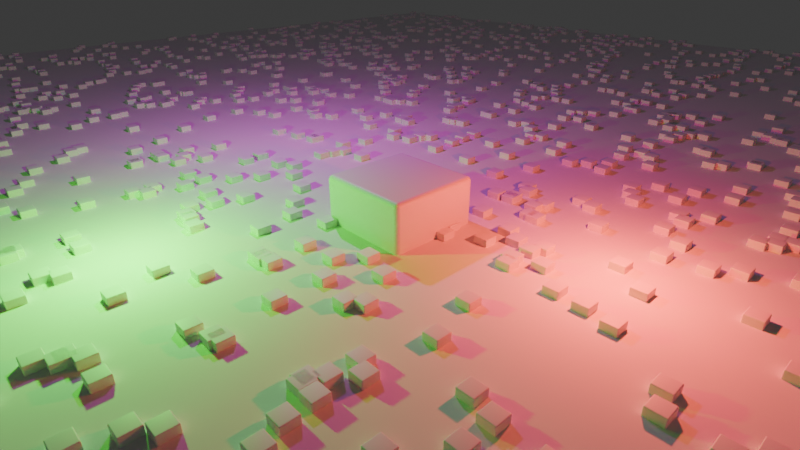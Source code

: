 # Source: exmaple_file_02.blend  (saved by Blender 5.2.44; exported with 4.5.12 LTS)
import bpy
from mathutils import Matrix  # noqa: F401  (used for matrix-valued properties, if any)

bpy.ops.wm.read_factory_settings(use_empty=True)
scene = bpy.context.scene
scene.name = 'Scene'

# ---- collections
col_collection = bpy.data.collections.new('Collection'); scene.collection.children.link(col_collection)

# ---- materials (node trees are filled in below, after node groups)
mat_material = bpy.data.materials.new('Material')
mat_material.alpha_threshold = 0.0
mat_material.use_backface_culling_lightprobe_volume = False
mat_material.roughness = 0.5
mat_material.line_color = (0.0, 0.0, 0.0, 1.0)

# ---- node groups
ng_geometry_nodes = bpy.data.node_groups.new('Geometry Nodes', 'GeometryNodeTree')
_s = ng_geometry_nodes.interface.new_socket(name='Geometry', in_out='OUTPUT', socket_type='NodeSocketGeometry')
_s = ng_geometry_nodes.interface.new_socket(name='Instances', in_out='OUTPUT', socket_type='NodeSocketGeometry')
_s = ng_geometry_nodes.interface.new_socket(name='Geometry', in_out='INPUT', socket_type='NodeSocketGeometry')
ng_geometry_nodes.is_modifier = True
# nodes of 'Geometry Nodes' reference scene objects; filled in after objects exist

# ---- material node trees
mat_material.use_nodes = True; mat_material.node_tree.nodes.clear()
_N = mat_material.node_tree.nodes; _L = mat_material.node_tree.links
n0 = _N.new('ShaderNodeOutputMaterial'); n0.name = 'Material Output'; n0.location = (200, 100)
n1 = _N.new('ShaderNodeBsdfPrincipled'); n1.name = 'Principled BSDF'; n1.location = (-200, 100)
n1.inputs[10].default_value = 0.005
_L.new(n1.outputs[0], n0.inputs[0])
n0.is_active_output = True

# ---- world
world_world = bpy.data.worlds.new('World'); scene.world = world_world
world_world.use_nodes = True; world_world.node_tree.nodes.clear()
_N = world_world.node_tree.nodes; _L = world_world.node_tree.links
n0 = _N.new('ShaderNodeOutputWorld'); n0.name = 'World Output'; n0.location = (200, 100)
n1 = _N.new('ShaderNodeBackground'); n1.name = 'Background'; n1.location = (-200, 100)
n1.inputs[0].default_value = (0.05088, 0.05088, 0.05088, 1.0)
_L.new(n1.outputs[0], n0.inputs[0])
n0.is_active_output = True
world_world.color = (0.05088, 0.05088, 0.05088)
world_world.sun_shadow_jitter_overblur = 0.0

# ---- cameras
cam_camera = bpy.data.cameras.new('Camera')
cam_camera.type = 'CUSTOM'
cam_camera.sensor_fit = 'HORIZONTAL'
cam_camera.clip_end = 100.0
cam_camera.sensor_width = 71.41
cam_camera.sensor_height = 52.63
cam_camera.ortho_scale = 0.2
cam_camera.dof.use_dof = True
cam_camera.dof.aperture_fstop = 2.0

# ---- lights
light_light = bpy.data.lights.new('Light', 'POINT')
light_light.color = (1.0, 0.07607, 0.03588)
light_light.energy = 1000.0
light_light.shadow_soft_size = 0.1
light_light_001 = bpy.data.lights.new('Light.001', 'POINT')
light_light_001.color = (0.9561, 0.06405, 1.0)
light_light_001.energy = 1000.0
light_light_001.shadow_soft_size = 0.1
light_light_002 = bpy.data.lights.new('Light.002', 'POINT')
light_light_002.color = (0.03802, 1.0, 0.0)
light_light_002.energy = 1000.0
light_light_002.shadow_soft_size = 0.1

# ---- meshes
me_cube = bpy.data.meshes.new('Cube')
me_cube.from_pydata([(1.0, 1.0, 1.0), (1.0, 1.0, -1.0), (1.0, -1.0, 1.0), (1.0, -1.0, -1.0), (-1.0, 1.0, 1.0), (-1.0, 1.0, -1.0), (-1.0, -1.0, 1.0), (-1.0, -1.0, -1.0)], [], [(0, 4, 6, 2), (3, 2, 6, 7), (7, 6, 4, 5), (5, 1, 3, 7), (1, 0, 2, 3), (5, 4, 0, 1)])
me_cube.polygons.foreach_set('use_smooth', [True] * 6)
_uv = me_cube.uv_layers.new(name='UVMap')
_uv.uv.foreach_set('vector', [0.625, 0.5, 0.875, 0.5, 0.875, 0.75, 0.625, 0.75, 0.375, 0.75, 0.625, 0.75, 0.625, 1.0, 0.375, 1.0, 0.375, 0.0, 0.625, 0.0, 0.625, 0.25, 0.375, 0.25, 0.125, 0.5, 0.375, 0.5, 0.375, 0.75, 0.125, 0.75, 0.375, 0.5, 0.625, 0.5, 0.625, 0.75, 0.375, 0.75, 0.375, 0.25, 0.625, 0.25, 0.625, 0.5, 0.375, 0.5])
me_cube.materials.append(mat_material)
me_cube.use_mirror_vertex_groups = False
me_cube.update()
me_plane = bpy.data.meshes.new('Plane')
me_plane.from_pydata([(-27.82, -27.82, 0.0), (27.82, -27.82, 0.0), (-27.82, 27.82, 0.0), (27.82, 27.82, 0.0)], [], [(0, 1, 3, 2)])
_uv = me_plane.uv_layers.new(name='UVMap')
_uv.uv.foreach_set('vector', [0.0, 0.0, 1.0, 0.0, 1.0, 1.0, 0.0, 1.0])
me_plane.update()

# ---- objects
ob_cube = bpy.data.objects.new('Cube', me_cube)
ob_light = bpy.data.objects.new('Light', light_light)
ob_camera = bpy.data.objects.new('Camera', cam_camera)
ob_empty = bpy.data.objects.new('Empty', None)
ob_plane = bpy.data.objects.new('Plane', me_plane)
ob_light_001 = bpy.data.objects.new('Light.001', light_light_001)
ob_light_002 = bpy.data.objects.new('Light.002', light_light_002)
_N = ng_geometry_nodes.nodes; _L = ng_geometry_nodes.links
n0 = _N.new('NodeGroupInput'); n0.name = 'Group Input'; n0.location = (-340, 0)
n1 = _N.new('NodeGroupOutput'); n1.name = 'Group Output'; n1.location = (484, 1)
n2 = _N.new('GeometryNodeDistributePointsOnFaces'); n2.name = 'Distribute Points on Faces'; n2.location = (-141, -77)
n2.width = 180
n2.inputs[4].default_value = 1.0
n3 = _N.new('GeometryNodeJoinGeometry'); n3.name = 'Join Geometry'; n3.location = (284, 126)
n4 = _N.new('GeometryNodeInstanceOnPoints'); n4.name = 'Instance on Points'; n4.location = (104, 16)
n4.inputs[6].default_value = (-0.15, -0.15, -0.15)
n5 = _N.new('GeometryNodeObjectInfo'); n5.name = 'Object Info'; n5.location = (-490, -160)
n5.inputs[0].default_value = ob_cube
_L.new(n0.outputs[0], n2.inputs[0])
_L.new(n3.outputs[0], n1.inputs[0])
_L.new(n4.outputs[0], n3.inputs[0])
_L.new(n0.outputs[0], n3.inputs[0])
_L.new(n2.outputs[0], n4.inputs[0])
_L.new(n5.outputs[4], n4.inputs[2])
n1.is_active_output = True

# ---- transforms, parenting, visibility, modifiers, constraints
ob_cube.location = (0.0, 0.0, 0.0)
ob_cube.lock_rotations_4d = False
ob_cube.empty_display_type = 'ARROWS'
ob_cube.lineart.crease_threshold = 0.0
_m = ob_cube.modifiers.new('Bevel', 'BEVEL')
_m.segments = 8
ob_light.location = (4.076, 1.005, 1.961)
ob_light.rotation_euler = (0.6503, 0.05522, 1.866)
ob_light.lock_rotations_4d = False
ob_light.empty_display_type = 'ARROWS'
ob_light.color = (0.0, 0.0, 0.0, 0.0)
ob_light.lineart.crease_threshold = 0.0
ob_camera.parent = ob_empty
ob_camera.matrix_parent_inverse = Matrix(((0.1, -0.0, 0.0, -0.0), (-0.0, 0.1, -0.0, 0.0), (0.0, -0.0, 0.1, -0.0), (-0.0, 0.0, -0.0, 1.0)))
ob_camera.location = (7.359, -6.926, 4.958)
ob_camera.rotation_euler = (1.109, 0.0, 0.8149)
ob_camera.lock_rotations_4d = False
ob_camera.empty_display_type = 'ARROWS'
ob_camera.color = (0.0, 0.0, 0.0, 0.0)
ob_camera.display_type = 'WIRE'
ob_camera.lineart.crease_threshold = 0.0
ob_empty.location = (0.0, 0.0, 0.0)
ob_empty.scale = (10.0, 10.0, 10.0)
ob_plane.location = (0.0, 0.0, 0.0)
_m = ob_plane.modifiers.new('GeometryNodes', 'NODES')
_m.node_group = ng_geometry_nodes
ob_light_001.location = (-4.697, 0.6744, 5.904)
ob_light_001.rotation_euler = (0.6503, 0.05522, 1.866)
ob_light_001.lock_rotations_4d = False
ob_light_001.empty_display_type = 'ARROWS'
ob_light_001.color = (0.0, 0.0, 0.0, 0.0)
ob_light_001.lineart.crease_threshold = 0.0
ob_light_002.location = (-2.148, -4.589, 1.863)
ob_light_002.rotation_euler = (0.6503, 0.05522, 1.866)
ob_light_002.lock_rotations_4d = False
ob_light_002.empty_display_type = 'ARROWS'
ob_light_002.color = (0.0, 0.0, 0.0, 0.0)
ob_light_002.lineart.crease_threshold = 0.0
cam_camera.dof.focus_object = ob_empty

# ---- collection membership
col_collection.objects.link(ob_cube)
col_collection.objects.link(ob_light)
col_collection.objects.link(ob_camera)
col_collection.objects.link(ob_empty)
col_collection.objects.link(ob_plane)
col_collection.objects.link(ob_light_001)
col_collection.objects.link(ob_light_002)

# ---- scene / render settings (as saved in the file)
scene.camera = ob_camera
scene.frame_start = 1; scene.frame_end = 60; scene.frame_set(1)
scene.render.engine = 'CYCLES'
scene.render.use_border = True
scene.render.bake_bias = 0.0
scene.render.bake_samples = 0
scene.render.compositor_device = 'GPU'
scene.cycles.use_denoising = False
scene.cycles.samples = 16
scene.cycles.use_guiding = True
scene.cycles.debug_use_compact_bvh = True
scene.eevee.use_volume_custom_range = False
scene.eevee.fast_gi_thickness_near = 0.1
scene.eevee.fast_gi_thickness_far = 0.0
scene.eevee.ray_tracing_options.screen_trace_thickness = 0.1
bpy.context.view_layer.update()
